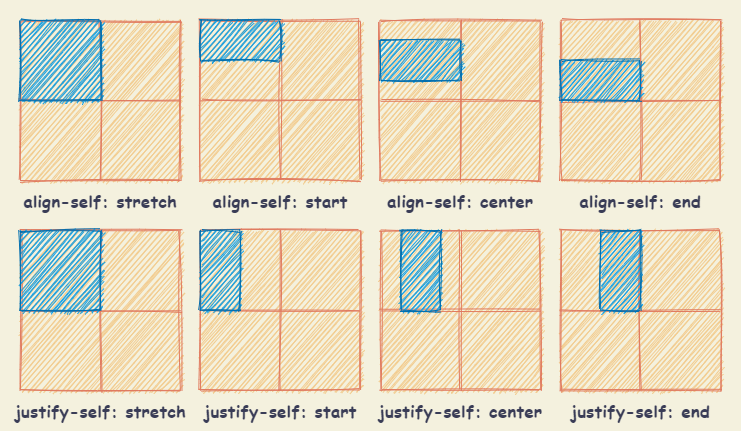

The diagram above was exported from draw.io. Its source (the exported page's mxGraphModel, read from the mxfile embedded in the PNG):
<mxGraphModel dx="998" dy="642" grid="1" gridSize="10" guides="1" tooltips="1" connect="1" arrows="1" fold="1" page="1" pageScale="1" pageWidth="827" pageHeight="1169" background="#F4F1DE" math="0" shadow="0">
  <root>
    <mxCell id="0" />
    <mxCell id="1" parent="0" />
    <mxCell id="102" value="" style="rounded=0;whiteSpace=wrap;html=1;sketch=1;fontFamily=Comic Sans MS;fontSize=17;fontColor=#393C56;fillColor=none;strokeColor=none;" vertex="1" parent="1">
      <mxGeometry x="60" y="20" width="740" height="430" as="geometry" />
    </mxCell>
    <mxCell id="15" value="" style="shape=table;html=1;whiteSpace=wrap;startSize=0;container=1;collapsible=0;childLayout=tableLayout;sketch=1;strokeColor=#E07A5F;fillColor=#F2CC8F;fontColor=#393C56;" vertex="1" parent="1">
      <mxGeometry x="80" y="40" width="160" height="160" as="geometry" />
    </mxCell>
    <mxCell id="16" value="" style="shape=partialRectangle;html=1;whiteSpace=wrap;collapsible=0;dropTarget=0;pointerEvents=0;fillColor=none;top=0;left=0;bottom=0;right=0;points=[[0,0.5],[1,0.5]];portConstraint=eastwest;" vertex="1" parent="15">
      <mxGeometry width="160" height="80" as="geometry" />
    </mxCell>
    <mxCell id="17" value="" style="shape=partialRectangle;html=1;whiteSpace=wrap;connectable=0;fillColor=none;top=0;left=0;bottom=0;right=0;overflow=hidden;" vertex="1" parent="16">
      <mxGeometry width="80" height="80" as="geometry" />
    </mxCell>
    <mxCell id="18" value="" style="shape=partialRectangle;html=1;whiteSpace=wrap;connectable=0;fillColor=none;top=0;left=0;bottom=0;right=0;overflow=hidden;" vertex="1" parent="16">
      <mxGeometry x="80" width="80" height="80" as="geometry" />
    </mxCell>
    <mxCell id="20" value="" style="shape=partialRectangle;html=1;whiteSpace=wrap;collapsible=0;dropTarget=0;pointerEvents=0;fillColor=none;top=0;left=0;bottom=0;right=0;points=[[0,0.5],[1,0.5]];portConstraint=eastwest;" vertex="1" parent="15">
      <mxGeometry y="80" width="160" height="80" as="geometry" />
    </mxCell>
    <mxCell id="21" value="" style="shape=partialRectangle;html=1;whiteSpace=wrap;connectable=0;fillColor=none;top=0;left=0;bottom=0;right=0;overflow=hidden;" vertex="1" parent="20">
      <mxGeometry width="80" height="80" as="geometry" />
    </mxCell>
    <mxCell id="22" value="" style="shape=partialRectangle;html=1;whiteSpace=wrap;connectable=0;fillColor=none;top=0;left=0;bottom=0;right=0;overflow=hidden;" vertex="1" parent="20">
      <mxGeometry x="80" width="80" height="80" as="geometry" />
    </mxCell>
    <mxCell id="28" value="" style="rounded=0;whiteSpace=wrap;html=1;sketch=1;strokeColor=#006EAF;fillColor=#1ba1e2;fontColor=#ffffff;" vertex="1" parent="1">
      <mxGeometry x="80" y="40" width="80" height="80" as="geometry" />
    </mxCell>
    <mxCell id="29" value="align-self: stretch" style="text;html=1;strokeColor=none;fillColor=none;align=center;verticalAlign=middle;whiteSpace=wrap;rounded=0;sketch=1;fontColor=#393C56;fontStyle=1;fontFamily=Comic Sans MS;fontSize=17;" vertex="1" parent="1">
      <mxGeometry x="80" y="210" width="160" height="20" as="geometry" />
    </mxCell>
    <mxCell id="30" value="" style="shape=table;html=1;whiteSpace=wrap;startSize=0;container=1;collapsible=0;childLayout=tableLayout;sketch=1;strokeColor=#E07A5F;fillColor=#F2CC8F;fontColor=#393C56;" vertex="1" parent="1">
      <mxGeometry x="260" y="40" width="160" height="160" as="geometry" />
    </mxCell>
    <mxCell id="31" value="" style="shape=partialRectangle;html=1;whiteSpace=wrap;collapsible=0;dropTarget=0;pointerEvents=0;fillColor=none;top=0;left=0;bottom=0;right=0;points=[[0,0.5],[1,0.5]];portConstraint=eastwest;" vertex="1" parent="30">
      <mxGeometry width="160" height="80" as="geometry" />
    </mxCell>
    <mxCell id="32" value="" style="shape=partialRectangle;html=1;whiteSpace=wrap;connectable=0;fillColor=none;top=0;left=0;bottom=0;right=0;overflow=hidden;" vertex="1" parent="31">
      <mxGeometry width="80" height="80" as="geometry" />
    </mxCell>
    <mxCell id="33" value="" style="shape=partialRectangle;html=1;whiteSpace=wrap;connectable=0;fillColor=none;top=0;left=0;bottom=0;right=0;overflow=hidden;" vertex="1" parent="31">
      <mxGeometry x="80" width="80" height="80" as="geometry" />
    </mxCell>
    <mxCell id="34" value="" style="shape=partialRectangle;html=1;whiteSpace=wrap;collapsible=0;dropTarget=0;pointerEvents=0;fillColor=none;top=0;left=0;bottom=0;right=0;points=[[0,0.5],[1,0.5]];portConstraint=eastwest;" vertex="1" parent="30">
      <mxGeometry y="80" width="160" height="80" as="geometry" />
    </mxCell>
    <mxCell id="35" value="" style="shape=partialRectangle;html=1;whiteSpace=wrap;connectable=0;fillColor=none;top=0;left=0;bottom=0;right=0;overflow=hidden;" vertex="1" parent="34">
      <mxGeometry width="80" height="80" as="geometry" />
    </mxCell>
    <mxCell id="36" value="" style="shape=partialRectangle;html=1;whiteSpace=wrap;connectable=0;fillColor=none;top=0;left=0;bottom=0;right=0;overflow=hidden;" vertex="1" parent="34">
      <mxGeometry x="80" width="80" height="80" as="geometry" />
    </mxCell>
    <mxCell id="37" value="" style="rounded=0;whiteSpace=wrap;html=1;sketch=1;strokeColor=#006EAF;fillColor=#1ba1e2;fontColor=#ffffff;" vertex="1" parent="1">
      <mxGeometry x="260" y="40" width="80" height="40" as="geometry" />
    </mxCell>
    <mxCell id="38" value="align-self: start" style="text;html=1;strokeColor=none;fillColor=none;align=center;verticalAlign=middle;whiteSpace=wrap;rounded=0;sketch=1;fontColor=#393C56;fontStyle=1;fontFamily=Comic Sans MS;fontSize=17;" vertex="1" parent="1">
      <mxGeometry x="260" y="210" width="160" height="20" as="geometry" />
    </mxCell>
    <mxCell id="39" value="" style="shape=table;html=1;whiteSpace=wrap;startSize=0;container=1;collapsible=0;childLayout=tableLayout;sketch=1;strokeColor=#E07A5F;fillColor=#F2CC8F;fontColor=#393C56;" vertex="1" parent="1">
      <mxGeometry x="440" y="40" width="160" height="160" as="geometry" />
    </mxCell>
    <mxCell id="40" value="" style="shape=partialRectangle;html=1;whiteSpace=wrap;collapsible=0;dropTarget=0;pointerEvents=0;fillColor=none;top=0;left=0;bottom=0;right=0;points=[[0,0.5],[1,0.5]];portConstraint=eastwest;" vertex="1" parent="39">
      <mxGeometry width="160" height="80" as="geometry" />
    </mxCell>
    <mxCell id="41" value="" style="shape=partialRectangle;html=1;whiteSpace=wrap;connectable=0;fillColor=none;top=0;left=0;bottom=0;right=0;overflow=hidden;" vertex="1" parent="40">
      <mxGeometry width="80" height="80" as="geometry" />
    </mxCell>
    <mxCell id="42" value="" style="shape=partialRectangle;html=1;whiteSpace=wrap;connectable=0;fillColor=none;top=0;left=0;bottom=0;right=0;overflow=hidden;" vertex="1" parent="40">
      <mxGeometry x="80" width="80" height="80" as="geometry" />
    </mxCell>
    <mxCell id="43" value="" style="shape=partialRectangle;html=1;whiteSpace=wrap;collapsible=0;dropTarget=0;pointerEvents=0;fillColor=none;top=0;left=0;bottom=0;right=0;points=[[0,0.5],[1,0.5]];portConstraint=eastwest;" vertex="1" parent="39">
      <mxGeometry y="80" width="160" height="80" as="geometry" />
    </mxCell>
    <mxCell id="44" value="" style="shape=partialRectangle;html=1;whiteSpace=wrap;connectable=0;fillColor=none;top=0;left=0;bottom=0;right=0;overflow=hidden;" vertex="1" parent="43">
      <mxGeometry width="80" height="80" as="geometry" />
    </mxCell>
    <mxCell id="45" value="" style="shape=partialRectangle;html=1;whiteSpace=wrap;connectable=0;fillColor=none;top=0;left=0;bottom=0;right=0;overflow=hidden;" vertex="1" parent="43">
      <mxGeometry x="80" width="80" height="80" as="geometry" />
    </mxCell>
    <mxCell id="46" value="" style="rounded=0;whiteSpace=wrap;html=1;sketch=1;strokeColor=#006EAF;fillColor=#1ba1e2;fontColor=#ffffff;" vertex="1" parent="1">
      <mxGeometry x="440" y="60" width="80" height="40" as="geometry" />
    </mxCell>
    <mxCell id="47" value="align-self: center" style="text;html=1;strokeColor=none;fillColor=none;align=center;verticalAlign=middle;whiteSpace=wrap;rounded=0;sketch=1;fontColor=#393C56;fontStyle=1;fontFamily=Comic Sans MS;fontSize=17;" vertex="1" parent="1">
      <mxGeometry x="440" y="210" width="160" height="20" as="geometry" />
    </mxCell>
    <mxCell id="48" value="" style="shape=table;html=1;whiteSpace=wrap;startSize=0;container=1;collapsible=0;childLayout=tableLayout;sketch=1;strokeColor=#E07A5F;fillColor=#F2CC8F;fontColor=#393C56;" vertex="1" parent="1">
      <mxGeometry x="620" y="40" width="160" height="160" as="geometry" />
    </mxCell>
    <mxCell id="49" value="" style="shape=partialRectangle;html=1;whiteSpace=wrap;collapsible=0;dropTarget=0;pointerEvents=0;fillColor=none;top=0;left=0;bottom=0;right=0;points=[[0,0.5],[1,0.5]];portConstraint=eastwest;" vertex="1" parent="48">
      <mxGeometry width="160" height="80" as="geometry" />
    </mxCell>
    <mxCell id="50" value="" style="shape=partialRectangle;html=1;whiteSpace=wrap;connectable=0;fillColor=none;top=0;left=0;bottom=0;right=0;overflow=hidden;" vertex="1" parent="49">
      <mxGeometry width="80" height="80" as="geometry" />
    </mxCell>
    <mxCell id="51" value="" style="shape=partialRectangle;html=1;whiteSpace=wrap;connectable=0;fillColor=none;top=0;left=0;bottom=0;right=0;overflow=hidden;" vertex="1" parent="49">
      <mxGeometry x="80" width="80" height="80" as="geometry" />
    </mxCell>
    <mxCell id="52" value="" style="shape=partialRectangle;html=1;whiteSpace=wrap;collapsible=0;dropTarget=0;pointerEvents=0;fillColor=none;top=0;left=0;bottom=0;right=0;points=[[0,0.5],[1,0.5]];portConstraint=eastwest;" vertex="1" parent="48">
      <mxGeometry y="80" width="160" height="80" as="geometry" />
    </mxCell>
    <mxCell id="53" value="" style="shape=partialRectangle;html=1;whiteSpace=wrap;connectable=0;fillColor=none;top=0;left=0;bottom=0;right=0;overflow=hidden;" vertex="1" parent="52">
      <mxGeometry width="80" height="80" as="geometry" />
    </mxCell>
    <mxCell id="54" value="" style="shape=partialRectangle;html=1;whiteSpace=wrap;connectable=0;fillColor=none;top=0;left=0;bottom=0;right=0;overflow=hidden;" vertex="1" parent="52">
      <mxGeometry x="80" width="80" height="80" as="geometry" />
    </mxCell>
    <mxCell id="55" value="" style="rounded=0;whiteSpace=wrap;html=1;sketch=1;strokeColor=#006EAF;fillColor=#1ba1e2;fontColor=#ffffff;" vertex="1" parent="1">
      <mxGeometry x="620" y="80" width="80" height="40" as="geometry" />
    </mxCell>
    <mxCell id="56" value="align-self: end" style="text;html=1;strokeColor=none;fillColor=none;align=center;verticalAlign=middle;whiteSpace=wrap;rounded=0;sketch=1;fontColor=#393C56;fontStyle=1;fontFamily=Comic Sans MS;fontSize=17;" vertex="1" parent="1">
      <mxGeometry x="620" y="210" width="160" height="20" as="geometry" />
    </mxCell>
    <mxCell id="57" value="" style="shape=table;html=1;whiteSpace=wrap;startSize=0;container=1;collapsible=0;childLayout=tableLayout;sketch=1;strokeColor=#E07A5F;fillColor=#F2CC8F;fontColor=#393C56;" vertex="1" parent="1">
      <mxGeometry x="80" y="250" width="160" height="160" as="geometry" />
    </mxCell>
    <mxCell id="58" value="" style="shape=partialRectangle;html=1;whiteSpace=wrap;collapsible=0;dropTarget=0;pointerEvents=0;fillColor=none;top=0;left=0;bottom=0;right=0;points=[[0,0.5],[1,0.5]];portConstraint=eastwest;" vertex="1" parent="57">
      <mxGeometry width="160" height="80" as="geometry" />
    </mxCell>
    <mxCell id="59" value="" style="shape=partialRectangle;html=1;whiteSpace=wrap;connectable=0;fillColor=none;top=0;left=0;bottom=0;right=0;overflow=hidden;" vertex="1" parent="58">
      <mxGeometry width="80" height="80" as="geometry" />
    </mxCell>
    <mxCell id="60" value="" style="shape=partialRectangle;html=1;whiteSpace=wrap;connectable=0;fillColor=none;top=0;left=0;bottom=0;right=0;overflow=hidden;" vertex="1" parent="58">
      <mxGeometry x="80" width="80" height="80" as="geometry" />
    </mxCell>
    <mxCell id="61" value="" style="shape=partialRectangle;html=1;whiteSpace=wrap;collapsible=0;dropTarget=0;pointerEvents=0;fillColor=none;top=0;left=0;bottom=0;right=0;points=[[0,0.5],[1,0.5]];portConstraint=eastwest;" vertex="1" parent="57">
      <mxGeometry y="80" width="160" height="80" as="geometry" />
    </mxCell>
    <mxCell id="62" value="" style="shape=partialRectangle;html=1;whiteSpace=wrap;connectable=0;fillColor=none;top=0;left=0;bottom=0;right=0;overflow=hidden;" vertex="1" parent="61">
      <mxGeometry width="80" height="80" as="geometry" />
    </mxCell>
    <mxCell id="63" value="" style="shape=partialRectangle;html=1;whiteSpace=wrap;connectable=0;fillColor=none;top=0;left=0;bottom=0;right=0;overflow=hidden;" vertex="1" parent="61">
      <mxGeometry x="80" width="80" height="80" as="geometry" />
    </mxCell>
    <mxCell id="64" value="" style="rounded=0;whiteSpace=wrap;html=1;sketch=1;strokeColor=#006EAF;fillColor=#1ba1e2;fontColor=#ffffff;" vertex="1" parent="1">
      <mxGeometry x="80" y="250" width="80" height="80" as="geometry" />
    </mxCell>
    <mxCell id="65" value="justify-self: stretch" style="text;html=1;strokeColor=none;fillColor=none;align=center;verticalAlign=middle;whiteSpace=wrap;rounded=0;sketch=1;fontColor=#393C56;fontStyle=1;fontFamily=Comic Sans MS;fontSize=17;" vertex="1" parent="1">
      <mxGeometry x="70" y="420" width="180" height="20" as="geometry" />
    </mxCell>
    <mxCell id="66" value="" style="shape=table;html=1;whiteSpace=wrap;startSize=0;container=1;collapsible=0;childLayout=tableLayout;sketch=1;strokeColor=#E07A5F;fillColor=#F2CC8F;fontColor=#393C56;" vertex="1" parent="1">
      <mxGeometry x="260" y="250" width="160" height="160" as="geometry" />
    </mxCell>
    <mxCell id="67" value="" style="shape=partialRectangle;html=1;whiteSpace=wrap;collapsible=0;dropTarget=0;pointerEvents=0;fillColor=none;top=0;left=0;bottom=0;right=0;points=[[0,0.5],[1,0.5]];portConstraint=eastwest;" vertex="1" parent="66">
      <mxGeometry width="160" height="80" as="geometry" />
    </mxCell>
    <mxCell id="68" value="" style="shape=partialRectangle;html=1;whiteSpace=wrap;connectable=0;fillColor=none;top=0;left=0;bottom=0;right=0;overflow=hidden;" vertex="1" parent="67">
      <mxGeometry width="80" height="80" as="geometry" />
    </mxCell>
    <mxCell id="69" value="" style="shape=partialRectangle;html=1;whiteSpace=wrap;connectable=0;fillColor=none;top=0;left=0;bottom=0;right=0;overflow=hidden;" vertex="1" parent="67">
      <mxGeometry x="80" width="80" height="80" as="geometry" />
    </mxCell>
    <mxCell id="70" value="" style="shape=partialRectangle;html=1;whiteSpace=wrap;collapsible=0;dropTarget=0;pointerEvents=0;fillColor=none;top=0;left=0;bottom=0;right=0;points=[[0,0.5],[1,0.5]];portConstraint=eastwest;" vertex="1" parent="66">
      <mxGeometry y="80" width="160" height="80" as="geometry" />
    </mxCell>
    <mxCell id="71" value="" style="shape=partialRectangle;html=1;whiteSpace=wrap;connectable=0;fillColor=none;top=0;left=0;bottom=0;right=0;overflow=hidden;" vertex="1" parent="70">
      <mxGeometry width="80" height="80" as="geometry" />
    </mxCell>
    <mxCell id="72" value="" style="shape=partialRectangle;html=1;whiteSpace=wrap;connectable=0;fillColor=none;top=0;left=0;bottom=0;right=0;overflow=hidden;" vertex="1" parent="70">
      <mxGeometry x="80" width="80" height="80" as="geometry" />
    </mxCell>
    <mxCell id="73" value="" style="rounded=0;whiteSpace=wrap;html=1;sketch=1;strokeColor=#006EAF;fillColor=#1ba1e2;fontColor=#ffffff;" vertex="1" parent="1">
      <mxGeometry x="260" y="250" width="40" height="80" as="geometry" />
    </mxCell>
    <mxCell id="74" value="justify-self: start" style="text;html=1;strokeColor=none;fillColor=none;align=center;verticalAlign=middle;whiteSpace=wrap;rounded=0;sketch=1;fontColor=#393C56;fontStyle=1;fontFamily=Comic Sans MS;fontSize=17;" vertex="1" parent="1">
      <mxGeometry x="260" y="420" width="160" height="20" as="geometry" />
    </mxCell>
    <mxCell id="75" value="" style="shape=table;html=1;whiteSpace=wrap;startSize=0;container=1;collapsible=0;childLayout=tableLayout;sketch=1;strokeColor=#E07A5F;fillColor=#F2CC8F;fontColor=#393C56;" vertex="1" parent="1">
      <mxGeometry x="440" y="250" width="160" height="160" as="geometry" />
    </mxCell>
    <mxCell id="76" value="" style="shape=partialRectangle;html=1;whiteSpace=wrap;collapsible=0;dropTarget=0;pointerEvents=0;fillColor=none;top=0;left=0;bottom=0;right=0;points=[[0,0.5],[1,0.5]];portConstraint=eastwest;" vertex="1" parent="75">
      <mxGeometry width="160" height="80" as="geometry" />
    </mxCell>
    <mxCell id="77" value="" style="shape=partialRectangle;html=1;whiteSpace=wrap;connectable=0;fillColor=none;top=0;left=0;bottom=0;right=0;overflow=hidden;" vertex="1" parent="76">
      <mxGeometry width="80" height="80" as="geometry" />
    </mxCell>
    <mxCell id="78" value="" style="shape=partialRectangle;html=1;whiteSpace=wrap;connectable=0;fillColor=none;top=0;left=0;bottom=0;right=0;overflow=hidden;" vertex="1" parent="76">
      <mxGeometry x="80" width="80" height="80" as="geometry" />
    </mxCell>
    <mxCell id="79" value="" style="shape=partialRectangle;html=1;whiteSpace=wrap;collapsible=0;dropTarget=0;pointerEvents=0;fillColor=none;top=0;left=0;bottom=0;right=0;points=[[0,0.5],[1,0.5]];portConstraint=eastwest;" vertex="1" parent="75">
      <mxGeometry y="80" width="160" height="80" as="geometry" />
    </mxCell>
    <mxCell id="80" value="" style="shape=partialRectangle;html=1;whiteSpace=wrap;connectable=0;fillColor=none;top=0;left=0;bottom=0;right=0;overflow=hidden;" vertex="1" parent="79">
      <mxGeometry width="80" height="80" as="geometry" />
    </mxCell>
    <mxCell id="81" value="" style="shape=partialRectangle;html=1;whiteSpace=wrap;connectable=0;fillColor=none;top=0;left=0;bottom=0;right=0;overflow=hidden;" vertex="1" parent="79">
      <mxGeometry x="80" width="80" height="80" as="geometry" />
    </mxCell>
    <mxCell id="82" value="" style="rounded=0;whiteSpace=wrap;html=1;sketch=1;strokeColor=#006EAF;fillColor=#1ba1e2;fontColor=#ffffff;" vertex="1" parent="1">
      <mxGeometry x="460" y="250" width="40" height="80" as="geometry" />
    </mxCell>
    <mxCell id="83" value="justify-self: center" style="text;html=1;strokeColor=none;fillColor=none;align=center;verticalAlign=middle;whiteSpace=wrap;rounded=0;sketch=1;fontColor=#393C56;fontStyle=1;fontFamily=Comic Sans MS;fontSize=17;" vertex="1" parent="1">
      <mxGeometry x="430" y="420" width="180" height="20" as="geometry" />
    </mxCell>
    <mxCell id="93" value="" style="shape=table;html=1;whiteSpace=wrap;startSize=0;container=1;collapsible=0;childLayout=tableLayout;sketch=1;strokeColor=#E07A5F;fillColor=#F2CC8F;fontColor=#393C56;" vertex="1" parent="1">
      <mxGeometry x="620" y="250" width="160" height="160" as="geometry" />
    </mxCell>
    <mxCell id="94" value="" style="shape=partialRectangle;html=1;whiteSpace=wrap;collapsible=0;dropTarget=0;pointerEvents=0;fillColor=none;top=0;left=0;bottom=0;right=0;points=[[0,0.5],[1,0.5]];portConstraint=eastwest;" vertex="1" parent="93">
      <mxGeometry width="160" height="80" as="geometry" />
    </mxCell>
    <mxCell id="95" value="" style="shape=partialRectangle;html=1;whiteSpace=wrap;connectable=0;fillColor=none;top=0;left=0;bottom=0;right=0;overflow=hidden;" vertex="1" parent="94">
      <mxGeometry width="80" height="80" as="geometry" />
    </mxCell>
    <mxCell id="96" value="" style="shape=partialRectangle;html=1;whiteSpace=wrap;connectable=0;fillColor=none;top=0;left=0;bottom=0;right=0;overflow=hidden;" vertex="1" parent="94">
      <mxGeometry x="80" width="80" height="80" as="geometry" />
    </mxCell>
    <mxCell id="97" value="" style="shape=partialRectangle;html=1;whiteSpace=wrap;collapsible=0;dropTarget=0;pointerEvents=0;fillColor=none;top=0;left=0;bottom=0;right=0;points=[[0,0.5],[1,0.5]];portConstraint=eastwest;" vertex="1" parent="93">
      <mxGeometry y="80" width="160" height="80" as="geometry" />
    </mxCell>
    <mxCell id="98" value="" style="shape=partialRectangle;html=1;whiteSpace=wrap;connectable=0;fillColor=none;top=0;left=0;bottom=0;right=0;overflow=hidden;" vertex="1" parent="97">
      <mxGeometry width="80" height="80" as="geometry" />
    </mxCell>
    <mxCell id="99" value="" style="shape=partialRectangle;html=1;whiteSpace=wrap;connectable=0;fillColor=none;top=0;left=0;bottom=0;right=0;overflow=hidden;" vertex="1" parent="97">
      <mxGeometry x="80" width="80" height="80" as="geometry" />
    </mxCell>
    <mxCell id="100" value="" style="rounded=0;whiteSpace=wrap;html=1;sketch=1;strokeColor=#006EAF;fillColor=#1ba1e2;fontColor=#ffffff;" vertex="1" parent="1">
      <mxGeometry x="660" y="250" width="40" height="80" as="geometry" />
    </mxCell>
    <mxCell id="101" value="justify-self: end" style="text;html=1;strokeColor=none;fillColor=none;align=center;verticalAlign=middle;whiteSpace=wrap;rounded=0;sketch=1;fontColor=#393C56;fontStyle=1;fontFamily=Comic Sans MS;fontSize=17;" vertex="1" parent="1">
      <mxGeometry x="620" y="420" width="160" height="20" as="geometry" />
    </mxCell>
  </root>
</mxGraphModel>